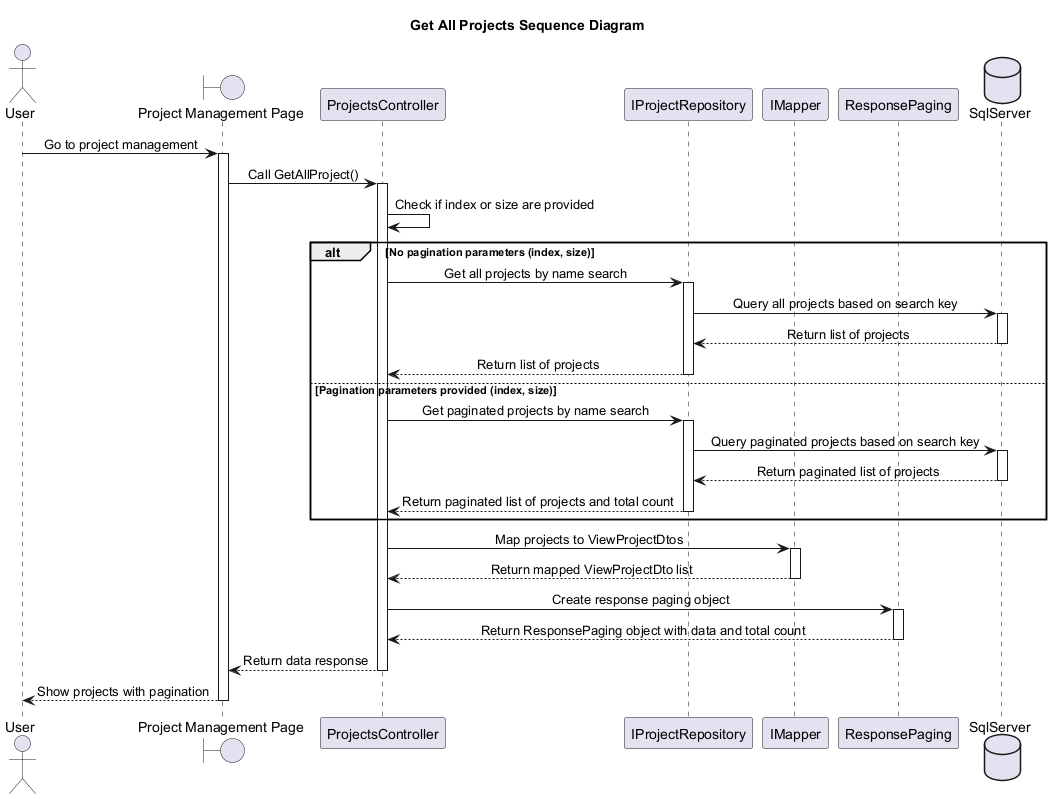

The diagram above was rendered by PlantUML. Its source (embedded in the PNG):
@startuml
skinparam classAttributeIconSize 0
skinparam SequenceMessageAlignment center
Title Get All Projects Sequence Diagram

actor "User" as U
boundary "Project Management Page" as PPage
participant "ProjectsController" as ProjectsController
participant "IProjectRepository" as IProjectRepo
participant "IMapper" as Mapper
participant "ResponsePaging" as ResponsePaging
database "SqlServer" as DbContext


U -> PPage : Go to project management
activate PPage

PPage -> ProjectsController : Call GetAllProject()
activate ProjectsController


    ProjectsController -> ProjectsController : Check if index or size are provided
    alt No pagination parameters (index, size)
        ProjectsController -> IProjectRepo : Get all projects by name search
        activate IProjectRepo
        IProjectRepo -> DbContext : Query all projects based on search key
        activate DbContext
        DbContext --> IProjectRepo : Return list of projects
        deactivate DbContext
        IProjectRepo --> ProjectsController : Return list of projects
        deactivate IProjectRepo
    else Pagination parameters provided (index, size)
        ProjectsController -> IProjectRepo : Get paginated projects by name search
        activate IProjectRepo
        IProjectRepo -> DbContext : Query paginated projects based on search key
        activate DbContext
        DbContext --> IProjectRepo : Return paginated list of projects
        deactivate DbContext
        IProjectRepo --> ProjectsController : Return paginated list of projects and total count
        deactivate IProjectRepo
    end

    ProjectsController -> Mapper : Map projects to ViewProjectDtos
    activate Mapper
    Mapper --> ProjectsController : Return mapped ViewProjectDto list
    deactivate Mapper

    ProjectsController -> ResponsePaging : Create response paging object
    activate ResponsePaging
    ResponsePaging --> ProjectsController : Return ResponsePaging object with data and total count
    deactivate ResponsePaging
    ProjectsController --> PPage : Return data response
    deactivate ProjectsController
    PPage --> U : Show projects with pagination
    deactivate PPage



@enduml